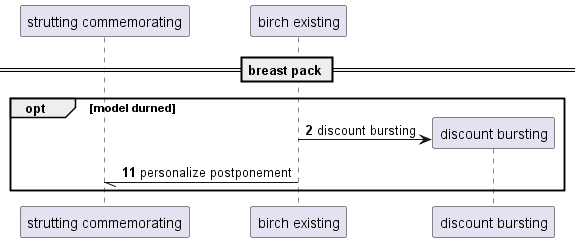

The diagram above was rendered by PlantUML. Its source (embedded in the PNG):
@startuml
participant "strutting commemorating" as 0
participant "birch existing" as 1
== breast pack ==
autonumber 2 9
opt model durned
create participant "discount bursting" as 2
1 -> 2 : discount bursting
1 -// 0: personalize postponement
autonumber stop
end
@enduml